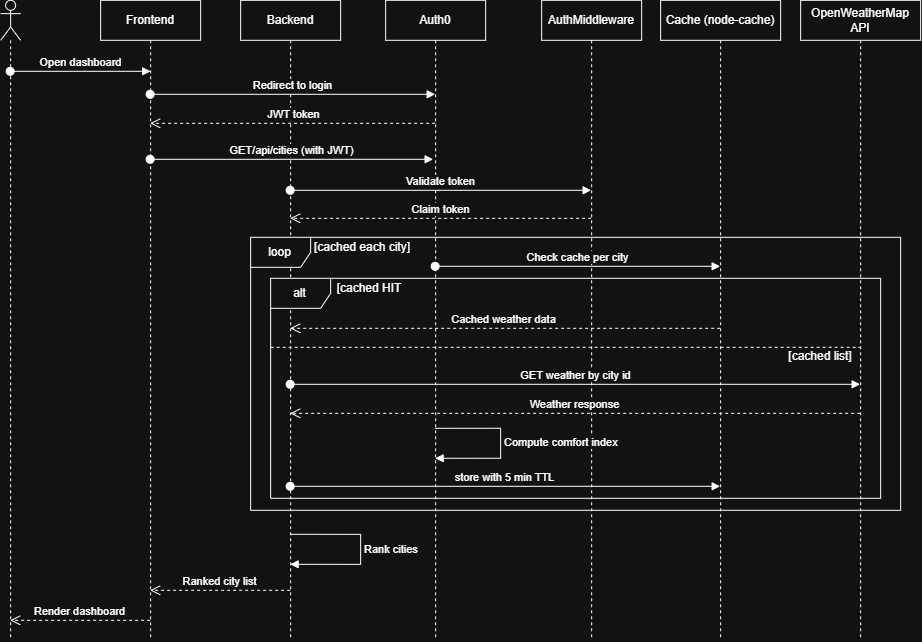

The diagram above was exported from draw.io. Its source (the exported page's mxGraphModel, read from the mxfile embedded in the PNG):
<mxGraphModel dx="1084" dy="659" grid="1" gridSize="10" guides="1" tooltips="1" connect="1" arrows="1" fold="1" page="1" pageScale="1" pageWidth="1169" pageHeight="827" math="0" shadow="0">
  <root>
    <mxCell id="0" />
    <mxCell id="1" parent="0" />
    <mxCell id="l_J5AyHf3v5jk9xTF6ZB-1" parent="1" style="shape=umlLifeline;perimeter=lifelinePerimeter;whiteSpace=wrap;html=1;container=1;dropTarget=0;collapsible=0;recursiveResize=0;outlineConnect=0;portConstraint=eastwest;newEdgeStyle={&quot;curved&quot;:0,&quot;rounded&quot;:0};" value="Frontend" vertex="1">
      <mxGeometry height="640" width="100" x="140" y="40" as="geometry" />
    </mxCell>
    <mxCell id="l_J5AyHf3v5jk9xTF6ZB-2" parent="1" style="shape=umlLifeline;perimeter=lifelinePerimeter;whiteSpace=wrap;html=1;container=1;dropTarget=0;collapsible=0;recursiveResize=0;outlineConnect=0;portConstraint=eastwest;newEdgeStyle={&quot;curved&quot;:0,&quot;rounded&quot;:0};participant=umlActor;" value="" vertex="1">
      <mxGeometry height="640" width="20" x="40" y="40" as="geometry" />
    </mxCell>
    <mxCell id="l_J5AyHf3v5jk9xTF6ZB-3" parent="1" style="shape=umlLifeline;perimeter=lifelinePerimeter;whiteSpace=wrap;html=1;container=1;dropTarget=0;collapsible=0;recursiveResize=0;outlineConnect=0;portConstraint=eastwest;newEdgeStyle={&quot;curved&quot;:0,&quot;rounded&quot;:0};" value="Backend" vertex="1">
      <mxGeometry height="640" width="100" x="280" y="40" as="geometry" />
    </mxCell>
    <mxCell id="l_J5AyHf3v5jk9xTF6ZB-4" parent="1" style="shape=umlLifeline;perimeter=lifelinePerimeter;whiteSpace=wrap;html=1;container=1;dropTarget=0;collapsible=0;recursiveResize=0;outlineConnect=0;portConstraint=eastwest;newEdgeStyle={&quot;curved&quot;:0,&quot;rounded&quot;:0};" value="Auth0" vertex="1">
      <mxGeometry height="640" width="100" x="425" y="40" as="geometry" />
    </mxCell>
    <mxCell id="l_J5AyHf3v5jk9xTF6ZB-5" parent="1" style="shape=umlLifeline;perimeter=lifelinePerimeter;whiteSpace=wrap;html=1;container=1;dropTarget=0;collapsible=0;recursiveResize=0;outlineConnect=0;portConstraint=eastwest;newEdgeStyle={&quot;curved&quot;:0,&quot;rounded&quot;:0};" value="AuthMiddleware" vertex="1">
      <mxGeometry height="640" width="100" x="581" y="40" as="geometry" />
    </mxCell>
    <mxCell id="l_J5AyHf3v5jk9xTF6ZB-6" parent="1" style="shape=umlLifeline;perimeter=lifelinePerimeter;whiteSpace=wrap;html=1;container=1;dropTarget=0;collapsible=0;recursiveResize=0;outlineConnect=0;portConstraint=eastwest;newEdgeStyle={&quot;curved&quot;:0,&quot;rounded&quot;:0};" value="Cache (node-cache)" vertex="1">
      <mxGeometry height="640" width="120" x="700" y="40" as="geometry" />
    </mxCell>
    <mxCell id="l_J5AyHf3v5jk9xTF6ZB-7" edge="1" parent="1" style="html=1;verticalAlign=bottom;startArrow=oval;startFill=1;endArrow=block;startSize=8;curved=0;rounded=0;" value="Open dashboard">
      <mxGeometry relative="1" width="60" as="geometry">
        <mxPoint x="49.5" y="111" as="sourcePoint" />
        <mxPoint x="190" y="111" as="targetPoint" />
      </mxGeometry>
    </mxCell>
    <mxCell id="l_J5AyHf3v5jk9xTF6ZB-8" edge="1" parent="1" style="html=1;verticalAlign=bottom;startArrow=oval;startFill=1;endArrow=block;startSize=8;curved=0;rounded=0;" value="Redirect to login">
      <mxGeometry relative="1" width="60" as="geometry">
        <mxPoint x="189.5" y="134" as="sourcePoint" />
        <mxPoint x="474.5" y="134" as="targetPoint" />
      </mxGeometry>
    </mxCell>
    <mxCell id="l_J5AyHf3v5jk9xTF6ZB-10" edge="1" parent="1" style="html=1;verticalAlign=bottom;startArrow=oval;startFill=1;endArrow=block;startSize=8;curved=0;rounded=0;" value="GET/api/cities (with JWT)">
      <mxGeometry relative="1" width="60" as="geometry">
        <mxPoint x="189.5" y="199" as="sourcePoint" />
        <mxPoint x="472.5" y="199" as="targetPoint" />
      </mxGeometry>
    </mxCell>
    <mxCell id="l_J5AyHf3v5jk9xTF6ZB-11" edge="1" parent="1" style="html=1;verticalAlign=bottom;startArrow=oval;startFill=1;endArrow=block;startSize=8;curved=0;rounded=0;" value="Check cache per city">
      <mxGeometry relative="1" width="60" as="geometry">
        <mxPoint x="474.5" y="306" as="sourcePoint" />
        <mxPoint x="759.5" y="306" as="targetPoint" />
      </mxGeometry>
    </mxCell>
    <mxCell id="l_J5AyHf3v5jk9xTF6ZB-12" edge="1" parent="1" style="html=1;verticalAlign=bottom;endArrow=open;dashed=1;endSize=8;curved=0;rounded=0;" value="JWT token">
      <mxGeometry relative="1" as="geometry">
        <mxPoint x="474.5" y="163" as="sourcePoint" />
        <mxPoint x="189.5" y="163" as="targetPoint" />
      </mxGeometry>
    </mxCell>
    <mxCell id="l_J5AyHf3v5jk9xTF6ZB-13" edge="1" parent="1" style="html=1;verticalAlign=bottom;endArrow=open;dashed=1;endSize=8;curved=0;rounded=0;" value="Cached weather data">
      <mxGeometry relative="1" x="0.0069" as="geometry">
        <mxPoint as="offset" />
        <mxPoint x="759.5" y="368" as="sourcePoint" />
        <mxPoint x="329.5" y="368" as="targetPoint" />
      </mxGeometry>
    </mxCell>
    <mxCell id="l_J5AyHf3v5jk9xTF6ZB-14" edge="1" parent="1" style="html=1;verticalAlign=bottom;endArrow=open;dashed=1;endSize=8;curved=0;rounded=0;" value="Weather response">
      <mxGeometry relative="1" as="geometry">
        <mxPoint x="899.5" y="453" as="sourcePoint" />
        <mxPoint x="329.5" y="453" as="targetPoint" />
      </mxGeometry>
    </mxCell>
    <mxCell id="l_J5AyHf3v5jk9xTF6ZB-15" edge="1" parent="1" style="html=1;verticalAlign=bottom;startArrow=oval;startFill=1;endArrow=block;startSize=8;curved=0;rounded=0;" value="GET weather by city id">
      <mxGeometry relative="1" width="60" as="geometry">
        <mxPoint x="329.5" y="424" as="sourcePoint" />
        <mxPoint x="899.5" y="424" as="targetPoint" />
      </mxGeometry>
    </mxCell>
    <mxCell id="l_J5AyHf3v5jk9xTF6ZB-16" edge="1" parent="1" source="l_J5AyHf3v5jk9xTF6ZB-3" style="html=1;verticalAlign=bottom;endArrow=open;dashed=1;endSize=8;curved=0;rounded=0;" value="Ranked city list">
      <mxGeometry relative="1" as="geometry">
        <mxPoint x="340" y="630" as="sourcePoint" />
        <mxPoint x="189.5" y="630" as="targetPoint" />
      </mxGeometry>
    </mxCell>
    <mxCell id="l_J5AyHf3v5jk9xTF6ZB-17" edge="1" parent="1" style="html=1;verticalAlign=bottom;endArrow=open;dashed=1;endSize=8;curved=0;rounded=0;" value="Render dashboard">
      <mxGeometry relative="1" as="geometry">
        <mxPoint x="189.5" y="660" as="sourcePoint" />
        <mxPoint x="49.5" y="660" as="targetPoint" />
      </mxGeometry>
    </mxCell>
    <mxCell id="l_J5AyHf3v5jk9xTF6ZB-24" edge="1" parent="1" style="html=1;align=left;spacingLeft=2;endArrow=block;rounded=0;edgeStyle=orthogonalEdgeStyle;curved=0;rounded=0;innerLoopWaypoints=1;" value="Rank cities">
      <mxGeometry relative="1" as="geometry">
        <Array as="points">
          <mxPoint x="400" y="574" />
          <mxPoint x="400" y="604" />
        </Array>
        <mxPoint x="329.5" y="574" as="sourcePoint" />
        <mxPoint x="329.5" y="604" as="targetPoint" />
      </mxGeometry>
    </mxCell>
    <mxCell id="l_J5AyHf3v5jk9xTF6ZB-25" edge="1" parent="1" style="html=1;verticalAlign=bottom;startArrow=oval;startFill=1;endArrow=block;startSize=8;curved=0;rounded=0;" value="store with 5 min TTL">
      <mxGeometry relative="1" width="60" as="geometry">
        <mxPoint x="329.5" y="526" as="sourcePoint" />
        <mxPoint x="759.5" y="526" as="targetPoint" />
      </mxGeometry>
    </mxCell>
    <mxCell id="l_J5AyHf3v5jk9xTF6ZB-27" parent="1" style="shape=umlFrame;whiteSpace=wrap;html=1;pointerEvents=0;" value="alt" vertex="1">
      <mxGeometry height="220" width="610" x="310" y="318" as="geometry" />
    </mxCell>
    <mxCell id="l_J5AyHf3v5jk9xTF6ZB-28" edge="1" parent="1" style="endArrow=none;dashed=1;html=1;rounded=0;" value="">
      <mxGeometry height="50" relative="1" width="50" as="geometry">
        <mxPoint x="310" y="387" as="sourcePoint" />
        <mxPoint x="899.5" y="387" as="targetPoint" />
      </mxGeometry>
    </mxCell>
    <mxCell id="l_J5AyHf3v5jk9xTF6ZB-29" parent="1" style="text;html=1;whiteSpace=wrap;strokeColor=none;fillColor=none;align=center;verticalAlign=middle;rounded=0;" value="[cached list]" vertex="1">
      <mxGeometry height="30" width="80" x="820" y="381" as="geometry" />
    </mxCell>
    <mxCell id="l_J5AyHf3v5jk9xTF6ZB-30" parent="1" style="shape=umlLifeline;perimeter=lifelinePerimeter;whiteSpace=wrap;html=1;container=1;dropTarget=0;collapsible=0;recursiveResize=0;outlineConnect=0;portConstraint=eastwest;newEdgeStyle={&quot;curved&quot;:0,&quot;rounded&quot;:0};" value="OpenWeatherMap API" vertex="1">
      <mxGeometry height="640" width="120" x="840" y="40" as="geometry" />
    </mxCell>
    <mxCell id="l_J5AyHf3v5jk9xTF6ZB-31" edge="1" parent="1" style="html=1;align=left;spacingLeft=2;endArrow=block;rounded=0;edgeStyle=orthogonalEdgeStyle;curved=0;rounded=0;innerLoopWaypoints=1;" value="Compute comfort index">
      <mxGeometry relative="1" as="geometry">
        <Array as="points">
          <mxPoint x="540" y="468" />
          <mxPoint x="540" y="498" />
        </Array>
        <mxPoint x="474.5" y="468" as="sourcePoint" />
        <mxPoint x="474.5" y="498" as="targetPoint" />
      </mxGeometry>
    </mxCell>
    <mxCell id="l_J5AyHf3v5jk9xTF6ZB-32" parent="1" style="shape=umlFrame;whiteSpace=wrap;html=1;pointerEvents=0;" value="loop" vertex="1">
      <mxGeometry height="273" width="650" x="290" y="277" as="geometry" />
    </mxCell>
    <mxCell id="l_J5AyHf3v5jk9xTF6ZB-33" edge="1" parent="1" style="html=1;verticalAlign=bottom;startArrow=oval;startFill=1;endArrow=block;startSize=8;curved=0;rounded=0;" value="Validate token">
      <mxGeometry relative="1" width="60" as="geometry">
        <mxPoint x="329.5" y="230" as="sourcePoint" />
        <mxPoint x="630.5" y="230" as="targetPoint" />
      </mxGeometry>
    </mxCell>
    <mxCell id="l_J5AyHf3v5jk9xTF6ZB-34" edge="1" parent="1" style="html=1;verticalAlign=bottom;endArrow=open;dashed=1;endSize=8;curved=0;rounded=0;" value="Claim token">
      <mxGeometry relative="1" as="geometry">
        <mxPoint x="630.5" y="258" as="sourcePoint" />
        <mxPoint x="329.5" y="258" as="targetPoint" />
      </mxGeometry>
    </mxCell>
    <mxCell id="l_J5AyHf3v5jk9xTF6ZB-38" parent="1" style="text;html=1;whiteSpace=wrap;strokeColor=none;fillColor=none;align=center;verticalAlign=middle;rounded=0;" value="[cached HIT" vertex="1">
      <mxGeometry height="30" width="80" x="369" y="313" as="geometry" />
    </mxCell>
    <mxCell id="l_J5AyHf3v5jk9xTF6ZB-39" parent="1" style="text;html=1;whiteSpace=wrap;strokeColor=none;fillColor=none;align=center;verticalAlign=middle;rounded=0;" value="[cached each city]" vertex="1">
      <mxGeometry height="30" width="120" x="342" y="272" as="geometry" />
    </mxCell>
  </root>
</mxGraphModel>